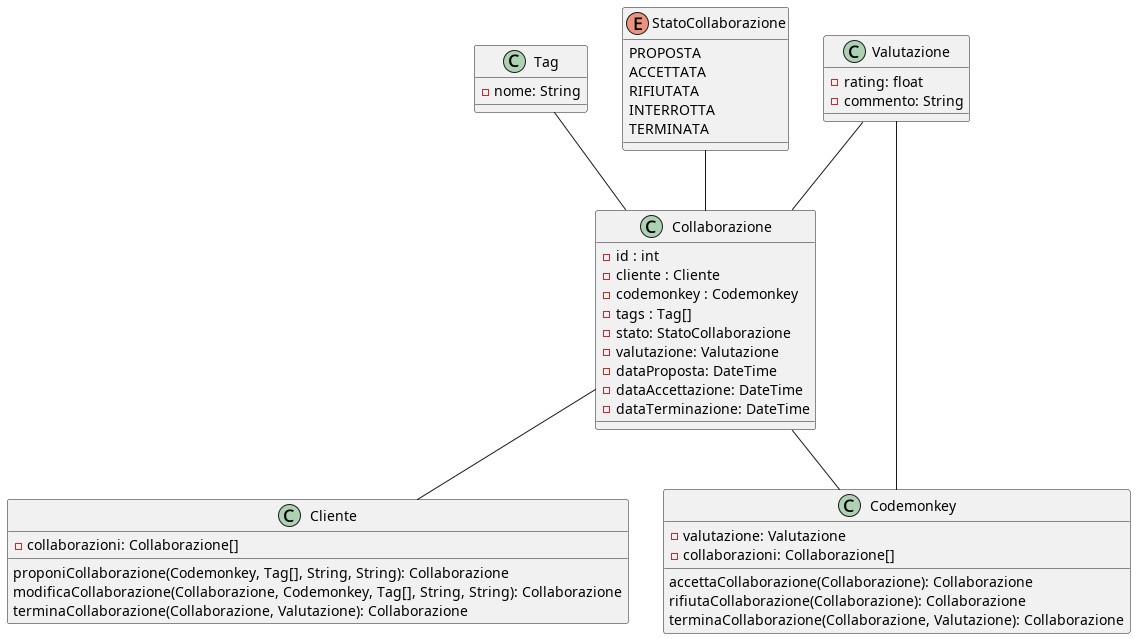

The diagram above was rendered by PlantUML. Its source (embedded in the PNG):
@startuml
class Collaborazione{
	- id : int
	- cliente : Cliente
	- codemonkey : Codemonkey
	- tags : Tag[]
	- stato: StatoCollaborazione
	- valutazione: Valutazione
	- dataProposta: DateTime
	- dataAccettazione: DateTime
	- dataTerminazione: DateTime
}

class Cliente{
	- collaborazioni: Collaborazione[]
	proponiCollaborazione(Codemonkey, Tag[], String, String): Collaborazione
	modificaCollaborazione(Collaborazione, Codemonkey, Tag[], String, String): Collaborazione
	terminaCollaborazione(Collaborazione, Valutazione): Collaborazione
}

class Codemonkey{
	- valutazione: Valutazione
	- collaborazioni: Collaborazione[]
	accettaCollaborazione(Collaborazione): Collaborazione
	rifiutaCollaborazione(Collaborazione): Collaborazione
	terminaCollaborazione(Collaborazione, Valutazione): Collaborazione
}

class Tag {
	- nome: String
}

enum StatoCollaborazione {
	PROPOSTA
	ACCETTATA
	RIFIUTATA
	INTERROTTA
	TERMINATA
}

class Valutazione {
	- rating: float
	- commento: String
}

Tag -- Collaborazione
Valutazione -- Collaborazione
StatoCollaborazione -- Collaborazione
Collaborazione -- Cliente
Collaborazione -- Codemonkey
Valutazione -- Codemonkey

@enduml